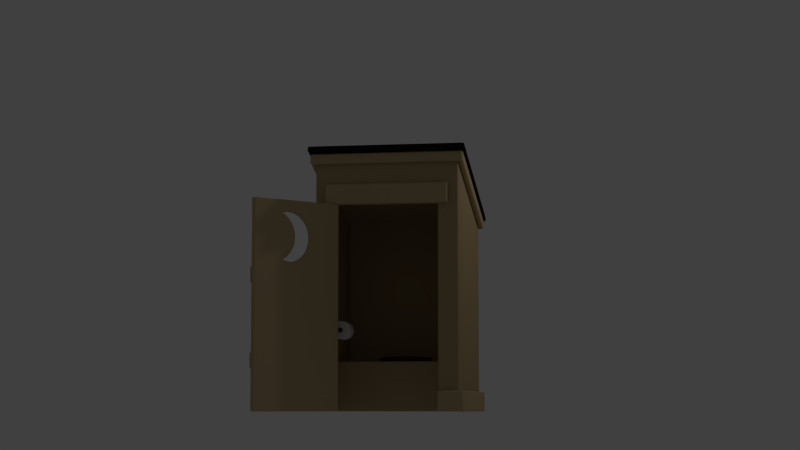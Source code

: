 # Source: outhouse.blend  (saved by Blender 2.69.0; exported with 4.5.12 LTS)
import bpy
from mathutils import Matrix  # noqa: F401  (used for matrix-valued properties, if any)

bpy.ops.wm.read_factory_settings(use_empty=True)
scene = bpy.context.scene
scene.name = 'Scene'

# ---- collections
col_collection_1 = bpy.data.collections.new('Collection 1'); scene.collection.children.link(col_collection_1)
col_collection_2 = bpy.data.collections.new('Collection 2'); scene.collection.children.link(col_collection_2)
col_collection_2.hide_render = True
col_collection_2.hide_viewport = True

# ---- materials (node trees are filled in below, after node groups)
mat_material_003 = bpy.data.materials.new('Material.003')
mat_material_003.alpha_threshold = 0.0
mat_material_003.use_transparent_shadow = False
mat_material_003.diffuse_color = (0.45, 0.3327, 0.18, 1.0)
mat_material_003.roughness = 0.5
mat_material_003.specular_intensity = 0.1
mat_material_003.line_color = (0.0, 0.0, 0.0, 1.0)
mat_material_004 = bpy.data.materials.new('Material.004')
mat_material_004.alpha_threshold = 0.0
mat_material_004.use_transparent_shadow = False
mat_material_004.diffuse_color = (0.05, 0.05, 0.05, 1.0)
mat_material_004.roughness = 0.5
mat_material_004.line_color = (0.0, 0.0, 0.0, 1.0)
mat_material_000 = bpy.data.materials.new('Material.000')
mat_material_000.alpha_threshold = 0.0
mat_material_000.use_transparent_shadow = False
mat_material_000.diffuse_color = (0.5382, 0.3995, 0.219, 1.0)
mat_material_000.roughness = 0.5
mat_material_000.specular_intensity = 0.1
mat_material_000.line_color = (0.0, 0.0, 0.0, 1.0)
mat_material_001 = bpy.data.materials.new('Material.001')
mat_material_001.alpha_threshold = 0.0
mat_material_001.use_transparent_shadow = False
mat_material_001.diffuse_color = (0.5382, 0.3995, 0.219, 1.0)
mat_material_001.roughness = 0.5
mat_material_001.specular_intensity = 0.1
mat_material_001.line_color = (0.0, 0.0, 0.0, 1.0)
mat_material_005 = bpy.data.materials.new('Material.005')
mat_material_005.alpha_threshold = 0.0
mat_material_005.use_transparent_shadow = False
mat_material_005.diffuse_color = (0.8971, 0.8971, 0.8971, 1.0)
mat_material_005.roughness = 0.5
mat_material_005.specular_intensity = 0.1
mat_material_005.line_color = (0.0, 0.0, 0.0, 1.0)
mat_material_002 = bpy.data.materials.new('Material.002')
mat_material_002.alpha_threshold = 0.0
mat_material_002.use_transparent_shadow = False
mat_material_002.diffuse_color = (0.01341, 0.01193, 0.01018, 1.0)
mat_material_002.roughness = 0.5
mat_material_002.specular_intensity = 0.1
mat_material_002.line_color = (0.0, 0.0, 0.0, 1.0)

# ---- material node trees

# ---- world
world_world = bpy.data.worlds.new('World'); scene.world = world_world
world_world.color = (0.05088, 0.05088, 0.05088)
world_world.use_sun_shadow = False
world_world.sun_shadow_jitter_overblur = 0.0
world_world.cycles.sampling_method = 'MANUAL'
world_world.cycles.sample_map_resolution = 256
world_world.light_settings.ao_factor = 0.8

# ---- cameras
cam_camera = bpy.data.cameras.new('Camera')
cam_camera.clip_end = 100.0
cam_camera.lens = 70.0
cam_camera.sensor_width = 32.0
cam_camera.sensor_height = 18.0
cam_camera.ortho_scale = 12.91
cam_camera.dof.focus_distance = 0.0
cam_camera.dof.aperture_fstop = 128.0

# ---- lights
light_lamp = bpy.data.lights.new('Lamp', 'POINT')
light_lamp.transmission_factor = 0.0
light_lamp.cutoff_distance = 30.0
light_lamp.energy = 100.0
light_lamp.shadow_buffer_clip_start = 1.001
light_lamp.shadow_soft_size = 0.1
light_lamp.shadow_maximum_resolution = 0.006
light_lamp.use_absolute_resolution = True
light_lamp.cycles.use_multiple_importance_sampling = False

# ---- meshes
me_cube = bpy.data.meshes.new('Cube')
me_cube.from_pydata([(1.4, 1.5, -1.0), (1.4, -1.5, -1.0), (-1.4, -1.5, -1.0), (-1.4, 1.5, -1.0), (1.4, 1.5, 3.0), (1.4, -1.5, 4.0), (-1.4, -1.5, 4.0), (-1.4, 1.5, 3.0), (1.0, -1.5, -1.0), (-1.0, -1.5, -1.0), (1.0, -1.5, 3.0), (-1.0, -1.5, 3.0)], [], [(4, 7, 6, 5), (0, 4, 5, 1), (5, 6, 11, 10), (2, 6, 7, 3), (4, 0, 3, 7), (6, 2, 9, 11), (1, 5, 10, 8)])
me_cube.materials.append(mat_material_003)
me_cube.use_remesh_preserve_volume = False
me_cube.use_remesh_preserve_attributes = False
me_cube.use_mirror_vertex_groups = False
me_cube.update()
me_cube_015 = bpy.data.meshes.new('Cube.015')
me_cube_015.from_pydata([(-0.04681, -0.04681, -0.2), (-0.04681, 0.04681, -0.2), (0.04681, 0.04681, -0.2), (0.04681, -0.04681, -0.2), (-0.04681, -0.04681, 0.2), (-0.04681, 0.04681, 0.2), (0.04681, 0.04681, 0.2), (0.04681, -0.04681, 0.2), (-0.04681, -0.04681, -0.1167), (-0.04681, -0.04681, 0.1167), (-0.04681, 0.04681, 0.1167), (-0.04681, 0.04681, -0.1167), (0.04681, 0.04681, 0.1167), (0.04681, 0.04681, -0.1167), (0.04681, -0.04681, 0.1167), (0.04681, -0.04681, -0.1167)], [], [(8, 11, 1, 0), (11, 13, 2, 1), (13, 15, 3, 2), (15, 8, 0, 3), (0, 1, 2, 3), (7, 6, 5, 4), (4, 5, 10, 9), (9, 10, 11, 8), (5, 6, 12, 10), (10, 12, 13, 11), (6, 7, 14, 12), (12, 14, 15, 13), (7, 4, 9, 14), (14, 9, 8, 15)])
me_cube_015.polygons.foreach_set('use_smooth', [True] * 14)
me_cube_015.materials.append(mat_material_004)
me_cube_015.use_remesh_preserve_volume = False
me_cube_015.use_remesh_preserve_attributes = False
me_cube_015.use_mirror_vertex_groups = False
me_cube_015.update()
me_cube_010 = bpy.data.meshes.new('Cube.010')
me_cube_010.from_pydata([(1.98, 0.02, -2.0), (0.02, 0.02, -2.0), (0.02, 0.08, -2.0), (1.98, 0.08, -2.0), (0.02, 0.0, -1.98), (1.98, 0.0, -1.98), (0.0, 0.08, -1.98), (0.0, 0.02, -1.98), (1.98, 0.1, -1.98), (0.02, 0.1, -1.98), (2.0, 0.02, -1.98), (2.0, 0.08, -1.98), (1.151, 0.0, 0.82), (1.057, 0.0, 0.8292), (1.245, 0.0, 0.8292), (1.343, 0.0, 0.8565), (1.98, 0.0, 1.98), (1.196, 0.0, 1.639), (1.136, 0.0, 1.567), (1.092, 0.0, 1.484), (1.064, 0.0, 1.394), (1.055, 0.0, 1.3), (1.136, 0.0, 1.033), (1.196, 0.0, 0.9606), (1.268, 0.0, 0.9009), (1.064, 0.0, 1.206), (1.092, 0.0, 1.116), (1.268, 0.0, 1.699), (0.9675, 0.0, 0.8565), (1.343, 0.0, 1.743), (0.8845, 0.0, 0.9009), (0.8117, 0.0, 0.9606), (0.752, 0.0, 1.033), (0.02, 0.0, 1.98), (0.7077, 0.0, 1.116), (0.6804, 0.0, 1.206), (0.6711, 0.0, 1.3), (0.6804, 0.0, 1.394), (0.7077, 0.0, 1.484), (0.752, 0.0, 1.567), (0.8117, 0.0, 1.639), (0.8845, 0.0, 1.699), (0.9675, 0.0, 1.743), (1.057, 0.0, 1.771), (1.245, 0.0, 1.771), (1.151, 0.0, 1.78), (0.0, 0.02, 1.98), (0.0, 0.08, 1.98), (1.151, 0.1, 0.82), (1.057, 0.1, 0.8292), (1.245, 0.1, 0.8292), (1.343, 0.1, 0.8565), (1.98, 0.1, 1.98), (1.092, 0.1, 1.484), (1.136, 0.1, 1.567), (1.196, 0.1, 1.639), (1.055, 0.1, 1.3), (1.064, 0.1, 1.394), (1.268, 0.1, 0.9009), (1.196, 0.1, 0.9606), (1.136, 0.1, 1.033), (1.092, 0.1, 1.116), (1.064, 0.1, 1.206), (1.268, 0.1, 1.699), (0.9675, 0.1, 0.8565), (1.343, 0.1, 1.743), (0.8845, 0.1, 0.9009), (1.245, 0.1, 1.771), (0.02, 0.1, 1.98), (0.8117, 0.1, 0.9606), (1.151, 0.1, 1.78), (1.057, 0.1, 1.771), (0.9675, 0.1, 1.743), (0.8845, 0.1, 1.699), (0.8117, 0.1, 1.639), (0.752, 0.1, 1.567), (0.7077, 0.1, 1.484), (0.6804, 0.1, 1.394), (0.752, 0.1, 1.033), (0.6711, 0.1, 1.3), (0.6804, 0.1, 1.206), (0.7077, 0.1, 1.116), (2.0, 0.08, 1.98), (2.0, 0.02, 1.98), (1.98, 0.02, 2.0), (0.02, 0.02, 2.0), (0.02, 0.08, 2.0), (1.98, 0.08, 2.0)], [], [(0, 1, 2, 3), (83, 10, 11, 82), (87, 86, 85, 84), (81, 78, 9), (9, 80, 81), (9, 79, 80), (9, 68, 77, 79), (78, 69, 9), (68, 76, 77), (68, 75, 76), (68, 74, 75), (68, 73, 74), (68, 72, 73), (68, 71, 72), (68, 70, 71), (68, 52, 67, 70), (69, 66, 9), (52, 65, 67), (52, 8, 51, 65), (58, 63, 65, 51), (64, 49, 9), (58, 60, 53, 63), (53, 54, 55, 63), (61, 62, 56, 53), (58, 59, 60), (56, 57, 53), (60, 61, 53), (66, 64, 9), (8, 50, 51), (8, 9, 48, 50), (49, 48, 9), (16, 45, 44), (16, 33, 43, 45), (44, 29, 16), (33, 42, 43), (33, 41, 42), (33, 40, 41), (33, 39, 40), (33, 38, 39), (33, 37, 38), (33, 36, 37), (33, 35, 36), (33, 34, 35), (33, 4, 32, 34), (29, 24, 15, 16), (4, 30, 31), (4, 28, 30), (4, 31, 32), (27, 19, 24, 29), (4, 13, 28), (17, 18, 19, 27), (19, 21, 26, 22), (21, 25, 26), (22, 23, 24, 19), (19, 20, 21), (15, 5, 16), (15, 14, 5), (12, 4, 5, 14), (4, 12, 13), (1, 4, 7), (6, 9, 2), (8, 11, 3), (5, 0, 10), (46, 33, 85), (47, 86, 68), (52, 87, 82), (83, 84, 16), (33, 46, 7, 4), (86, 47, 46, 85), (9, 6, 47, 68), (1, 7, 6, 2), (87, 52, 68, 86), (11, 8, 52, 82), (2, 9, 8, 3), (84, 83, 82, 87), (5, 10, 83, 16), (10, 0, 3, 11), (85, 33, 16, 84), (0, 5, 4, 1), (47, 6, 7, 46), (60, 22, 26, 61), (49, 13, 12, 48), (74, 40, 39, 75), (63, 27, 29, 65), (58, 24, 23, 59), (76, 38, 37, 77), (55, 17, 27, 63), (50, 14, 15, 51), (79, 36, 35, 80), (53, 19, 18, 54), (67, 44, 45, 70), (81, 34, 32, 78), (56, 21, 20, 57), (69, 31, 30, 66), (71, 43, 42, 72), (61, 26, 25, 62), (64, 28, 13, 49), (73, 41, 40, 74), (59, 23, 22, 60), (75, 39, 38, 76), (51, 15, 24, 58), (48, 12, 14, 50), (77, 37, 36, 79), (54, 18, 17, 55), (65, 29, 44, 67), (80, 35, 34, 81), (57, 20, 19, 53), (78, 32, 31, 69), (70, 45, 43, 71), (62, 25, 21, 56), (66, 30, 28, 64), (72, 42, 41, 73)])
me_cube_010.materials.append(mat_material_000)
me_cube_010.use_remesh_preserve_volume = False
me_cube_010.use_remesh_preserve_attributes = False
me_cube_010.use_mirror_vertex_groups = False
me_cube_010.update()
me_cube_017 = bpy.data.meshes.new('Cube.017')
me_cube_017.from_pydata([(-0.05, -0.1568, -0.1), (-0.05, -0.1, -0.1), (0.05, -0.1, -0.1), (0.05, -0.1568, -0.1), (-0.05, -0.1568, 0.1), (-0.05, -0.1, 0.1), (0.05, -0.1, 0.1), (0.05, -0.1568, 0.1), (-0.05, -0.09714, 0.2354), (-0.05, -0.06962, 0.1646), (0.05, -0.06962, 0.1646), (0.05, -0.09714, 0.2354), (-0.05, -0.09714, -0.2354), (-0.05, -0.06962, -0.1646), (0.05, -0.06962, -0.1646), (0.05, -0.09714, -0.2354), (-0.05, 0.05, 0.25), (-0.05, 0.05, 0.1763), (0.05, 0.05, 0.1763), (0.05, 0.05, 0.25), (-0.05, 0.05, -0.25), (-0.05, 0.05, -0.1763), (0.05, 0.05, -0.1763), (0.05, 0.05, -0.25)], [], [(4, 5, 1, 0), (5, 6, 2, 1), (6, 7, 3, 2), (7, 4, 0, 3), (3, 0, 12, 15), (4, 7, 11, 8), (14, 15, 23, 22), (7, 6, 10, 11), (6, 5, 9, 10), (5, 4, 8, 9), (15, 12, 20, 23), (2, 3, 15, 14), (1, 2, 14, 13), (0, 1, 13, 12), (19, 18, 17, 16), (20, 21, 22, 23), (13, 14, 22, 21), (12, 13, 21, 20), (8, 11, 19, 16), (11, 10, 18, 19), (10, 9, 17, 18), (9, 8, 16, 17)])
me_cube_017.polygons.foreach_set('use_smooth', [True] * 22)
me_cube_017.materials.append(mat_material_004)
me_cube_017.use_remesh_preserve_volume = False
me_cube_017.use_remesh_preserve_attributes = False
me_cube_017.use_mirror_vertex_groups = False
me_cube_017.update()
me_cube_014 = bpy.data.meshes.new('Cube.014')
me_cube_014.from_pydata([(-0.65, -0.025, 1.0), (-0.65, -0.025, -1.0), (-0.65, 0.025, -1.0), (-0.65, 0.025, 1.0), (-0.95, -0.025, 1.0), (-0.95, -0.025, -1.0), (-0.95, 0.025, -1.0), (-0.95, 0.025, 1.0)], [], [(0, 1, 2, 3), (7, 6, 5, 4), (0, 3, 7, 4), (1, 0, 4, 5), (2, 1, 5, 6), (3, 2, 6, 7)])
me_cube_014.materials.append(mat_material_001)
me_cube_014.use_remesh_preserve_volume = False
me_cube_014.use_remesh_preserve_attributes = False
me_cube_014.use_mirror_vertex_groups = False
me_cube_014.update()
me_cube_011 = bpy.data.meshes.new('Cube.011')
me_cube_011.from_pydata([(0.65, 0.025, 1.0), (0.65, 0.025, -1.0), (0.65, -0.025, -1.0), (0.65, -0.025, 1.0), (0.95, 0.025, 1.0), (0.95, 0.025, -1.0), (0.95, -0.025, -1.0), (0.95, -0.025, 1.0)], [], [(4, 5, 1, 0), (5, 6, 2, 1), (6, 7, 3, 2), (7, 4, 0, 3), (0, 1, 2, 3), (7, 6, 5, 4)])
me_cube_011.materials.append(mat_material_001)
me_cube_011.use_remesh_preserve_volume = False
me_cube_011.use_remesh_preserve_attributes = False
me_cube_011.use_mirror_vertex_groups = False
me_cube_011.update()
me_cylinder = bpy.data.meshes.new('Cylinder')
me_cylinder.from_pydata([(-4.172e-08, -0.2, -0.2), (-4.172e-08, 0.2, -0.2), (0.1414, -0.2, -0.1414), (0.1414, 0.2, -0.1414), (0.2, -0.2, -1.788e-08), (0.2, 0.2, 1.788e-08), (0.1414, -0.2, 0.1414), (0.1414, 0.2, 0.1414), (-5.921e-08, -0.2, 0.2), (-5.921e-08, 0.2, 0.2), (-0.1414, -0.2, 0.1414), (-0.1414, 0.2, 0.1414), (-0.2, -0.2, -1.788e-08), (-0.2, 0.2, 5.96e-09), (-0.1414, -0.2, -0.1414), (-0.1414, 0.2, -0.1414), (-4.172e-08, 2.98e-08, -0.2), (0.1414, 0.0, -0.1414), (0.2, 0.0, -1.776e-15), (0.1414, 0.0, 0.1414), (-5.921e-08, -2.98e-08, 0.2), (-0.1414, 0.0, 0.1414), (-0.2, 0.0, -5.96e-09), (-0.1414, 0.0, -0.1414), (0.1414, -0.19, -0.1414), (0.2, -0.19, -1.699e-08), (0.1414, -0.19, 0.1414), (-5.921e-08, -0.19, 0.2), (-0.1414, -0.19, 0.1414), (-0.2, -0.19, -1.729e-08), (-0.1414, -0.19, -0.1414), (-4.172e-08, -0.19, -0.2), (-4.172e-08, 0.19, -0.2), (0.1414, 0.19, -0.1414), (0.2, 0.19, 1.699e-08), (0.1414, 0.19, 0.1414), (-5.921e-08, 0.19, 0.2), (-0.1414, 0.19, 0.1414), (-0.2, 0.19, 5.364e-09), (-0.1414, 0.19, -0.1414), (-3.725e-08, -0.2, -2.049e-08), (-3.539e-08, 0.2, 3.725e-09)], [], [(32, 1, 3, 33), (33, 3, 5, 34), (34, 5, 7, 35), (35, 7, 9, 36), (36, 9, 11, 37), (37, 11, 13, 38), (39, 15, 1, 32), (38, 13, 15, 39), (31, 16, 17, 24), (24, 17, 18, 25), (25, 18, 19, 26), (26, 19, 20, 27), (27, 20, 21, 28), (28, 21, 22, 29), (30, 23, 16, 31), (29, 22, 23, 30), (0, 31, 24, 2), (2, 24, 25, 4), (4, 25, 26, 6), (6, 26, 27, 8), (8, 27, 28, 10), (10, 28, 29, 12), (14, 30, 31, 0), (12, 29, 30, 14), (16, 32, 33, 17), (17, 33, 34, 18), (18, 34, 35, 19), (19, 35, 36, 20), (20, 36, 37, 21), (21, 37, 38, 22), (23, 39, 32, 16), (22, 38, 39, 23), (5, 3, 1, 41), (1, 15, 13, 41), (11, 9, 41, 13), (10, 12, 40, 8), (2, 4, 40, 0), (14, 0, 40, 12), (6, 8, 40, 4), (7, 5, 41, 9)])
me_cylinder.polygons.foreach_set('use_smooth', [True] * 40)
me_cylinder.materials.append(mat_material_005)
me_cylinder.use_remesh_preserve_volume = False
me_cylinder.use_remesh_preserve_attributes = False
me_cylinder.use_mirror_vertex_groups = False
me_cylinder.update()
me_circle_001 = bpy.data.meshes.new('Circle.001')
me_circle_001.from_pydata([(2.98e-09, 0.6, 0.0), (-0.4243, 0.4243, 0.0), (-0.6, -2.623e-08, 0.0), (-0.4243, -0.4243, 0.0), (5.543e-08, -0.6, 0.0), (0.4243, -0.4243, 0.0), (0.6, 7.155e-09, 0.0), (0.4243, 0.4243, 0.0), (2.98e-09, 0.6, 0.1), (-0.4243, 0.4243, 0.1), (-0.6, -2.623e-08, 0.1), (-0.4243, -0.4243, 0.1), (5.543e-08, -0.6, 0.1), (0.4243, -0.4243, 0.1), (0.6, 7.155e-09, 0.1), (0.4243, 0.4243, 0.1), (2.608e-08, 0.0, 0.1336), (2.608e-08, -7.451e-09, -0.03358), (0.4243, 0.4243, 0.05), (2.98e-09, 0.6, 0.05), (0.6, 7.155e-09, 0.05), (0.4243, -0.4243, 0.05), (5.543e-08, -0.6, 0.05), (-0.4243, -0.4243, 0.05), (-0.6, -2.623e-08, 0.05), (-0.4243, 0.4243, 0.05)], [], [(18, 19, 8, 15), (20, 18, 15, 14), (21, 20, 14, 13), (22, 21, 13, 12), (23, 22, 12, 11), (24, 23, 11, 10), (25, 24, 10, 9), (19, 25, 9, 8), (9, 10, 16, 8), (5, 4, 17, 6), (15, 8, 16, 14), (13, 14, 16, 12), (11, 12, 16, 10), (3, 2, 17, 4), (7, 6, 17, 0), (1, 0, 17, 2), (7, 0, 19, 18), (6, 7, 18, 20), (5, 6, 20, 21), (4, 5, 21, 22), (3, 4, 22, 23), (2, 3, 23, 24), (1, 2, 24, 25), (0, 1, 25, 19)])
me_circle_001.polygons.foreach_set('use_smooth', [True] * 24)
me_circle_001.materials.append(mat_material_004)
me_circle_001.use_remesh_preserve_volume = False
me_circle_001.use_remesh_preserve_attributes = False
me_circle_001.use_mirror_vertex_groups = False
me_circle_001.update()
me_cube_018 = bpy.data.meshes.new('Cube.018')
me_cube_018.from_pydata([(0.7, -0.5, 1.3), (-0.7, -0.5, 1.3), (-0.7, -0.5, -1.3), (0.7, -0.5, -1.3), (0.7, 0.5, 1.3), (-0.7, 0.5, 1.3), (-0.7, 0.5, -1.3), (0.7, 0.5, -1.3)], [], [(4, 5, 1, 0), (5, 6, 2, 1), (6, 7, 3, 2), (7, 4, 0, 3), (0, 1, 2, 3), (7, 6, 5, 4)])
me_cube_018.materials.append(mat_material_003)
me_cube_018.use_remesh_preserve_volume = False
me_cube_018.use_remesh_preserve_attributes = False
me_cube_018.use_mirror_vertex_groups = False
me_cube_018.update()
me_cube_013 = bpy.data.meshes.new('Cube.013')
me_cube_013.from_pydata([(-0.05, 0.2, -1.5), (-0.05, 0.2, 1.5), (0.05, 0.2, 1.5), (0.05, 0.2, -1.5), (-0.05, -0.2, -1.5), (-0.05, -0.2, 1.5), (0.05, -0.2, 1.5), (0.05, -0.2, -1.5)], [], [(4, 5, 1, 0), (5, 6, 2, 1), (6, 7, 3, 2), (7, 4, 0, 3), (0, 1, 2, 3), (7, 6, 5, 4)])
me_cube_013.materials.append(mat_material_001)
me_cube_013.use_remesh_preserve_volume = False
me_cube_013.use_remesh_preserve_attributes = False
me_cube_013.use_mirror_vertex_groups = False
me_cube_013.update()
me_cube_019 = bpy.data.meshes.new('Cube.019')
me_cube_019.from_pydata([(0.1544, -0.204, 0.04859), (0.06915, -0.204, 0.04859), (0.06915, -0.204, -0.04859), (0.1544, -0.204, -0.04859), (0.1544, 0.09616, 0.04859), (0.06915, 0.09616, 0.04859), (0.06915, 0.09616, -0.04859), (0.1544, 0.09616, -0.04859), (0.06485, 0.2993, 0.04859), (0.02355, 0.2141, 0.04859), (0.02355, 0.2141, -0.04859), (0.06485, 0.2993, -0.04859), (0.06485, -0.4072, 0.04859), (0.02355, -0.3219, 0.04859), (0.02355, -0.3219, -0.04859), (0.06485, -0.4072, -0.04859), (-0.1802, 0.3213, 0.04859), (-0.1802, 0.233, 0.04859), (-0.1802, 0.233, -0.04859), (-0.1802, 0.3213, -0.04859), (-0.1802, -0.4292, 0.04859), (-0.1802, -0.3409, 0.04859), (-0.1802, -0.3409, -0.04859), (-0.1802, -0.4292, -0.04859)], [], [(4, 5, 1, 0), (5, 6, 2, 1), (6, 7, 3, 2), (7, 4, 0, 3), (3, 0, 12, 15), (4, 7, 11, 8), (14, 15, 23, 22), (7, 6, 10, 11), (6, 5, 9, 10), (5, 4, 8, 9), (15, 12, 20, 23), (2, 3, 15, 14), (1, 2, 14, 13), (0, 1, 13, 12), (13, 14, 22, 21), (12, 13, 21, 20), (8, 11, 19, 16), (11, 10, 18, 19), (10, 9, 17, 18), (9, 8, 16, 17)])
me_cube_019.polygons.foreach_set('use_smooth', [True] * 20)
me_cube_019.materials.append(mat_material_004)
me_cube_019.use_remesh_preserve_volume = False
me_cube_019.use_remesh_preserve_attributes = False
me_cube_019.use_mirror_vertex_groups = False
me_cube_019.update()
me_cube_009 = bpy.data.meshes.new('Cube.009')
me_cube_009.from_pydata([(-0.1, 0.05, 1.5), (-0.1, 0.05, -1.5), (-0.1, -0.05, -1.5), (-0.1, -0.05, 1.5), (0.1, 0.05, 1.5), (0.1, 0.05, -1.5), (0.1, -0.05, -1.5), (0.1, -0.05, 1.5)], [], [(4, 5, 1, 0), (5, 6, 2, 1), (6, 7, 3, 2), (7, 4, 0, 3), (0, 1, 2, 3), (7, 6, 5, 4)])
me_cube_009.materials.append(mat_material_001)
me_cube_009.use_remesh_preserve_volume = False
me_cube_009.use_remesh_preserve_attributes = False
me_cube_009.use_mirror_vertex_groups = False
me_cube_009.update()
me_cube_008 = bpy.data.meshes.new('Cube.008')
me_cube_008.from_pydata([(0.1, 0.05, -1.5), (0.1, 0.05, 1.5), (0.1, -0.05, 1.5), (0.1, -0.05, -1.5), (-0.1, 0.05, -1.5), (-0.1, 0.05, 1.5), (-0.1, -0.05, 1.5), (-0.1, -0.05, -1.5)], [], [(4, 5, 1, 0), (5, 6, 2, 1), (6, 7, 3, 2), (7, 4, 0, 3), (0, 1, 2, 3), (7, 6, 5, 4)])
me_cube_008.materials.append(mat_material_001)
me_cube_008.use_remesh_preserve_volume = False
me_cube_008.use_remesh_preserve_attributes = False
me_cube_008.use_mirror_vertex_groups = False
me_cube_008.update()
me_cube_007 = bpy.data.meshes.new('Cube.007')
me_cube_007.from_pydata([(-0.05, 0.001858, -1.552), (-0.05, 0.1913, 1.604), (0.05, 0.1913, 1.604), (0.05, 0.001858, -1.552), (-0.05, -0.1913, -1.604), (-0.05, -0.001858, 1.552), (0.05, -0.001858, 1.552), (0.05, -0.1913, -1.604)], [], [(4, 5, 1, 0), (5, 6, 2, 1), (6, 7, 3, 2), (7, 4, 0, 3), (0, 1, 2, 3), (7, 6, 5, 4)])
me_cube_007.materials.append(mat_material_001)
me_cube_007.use_remesh_preserve_volume = False
me_cube_007.use_remesh_preserve_attributes = False
me_cube_007.use_mirror_vertex_groups = False
me_cube_007.update()
me_cube_006 = bpy.data.meshes.new('Cube.006')
me_cube_006.from_pydata([(-0.05, -0.001858, 1.552), (-0.05, -0.1913, -1.604), (0.05, -0.1913, -1.604), (0.05, -0.001858, 1.552), (-0.05, 0.1913, 1.604), (-0.05, 0.001858, -1.552), (0.05, 0.001858, -1.552), (0.05, 0.1913, 1.604)], [], [(4, 5, 1, 0), (5, 6, 2, 1), (6, 7, 3, 2), (7, 4, 0, 3), (0, 1, 2, 3), (7, 6, 5, 4)])
me_cube_006.materials.append(mat_material_001)
me_cube_006.use_remesh_preserve_volume = False
me_cube_006.use_remesh_preserve_attributes = False
me_cube_006.use_mirror_vertex_groups = False
me_cube_006.update()
me_cube_005 = bpy.data.meshes.new('Cube.005')
me_cube_005.from_pydata([(1.54, 1.65, 3.05), (1.54, -1.65, 4.15), (-1.54, -1.65, 4.15), (-1.54, 1.65, 3.05)], [], [(0, 3, 2, 1)])
me_cube_005.materials.append(mat_material_002)
me_cube_005.use_remesh_preserve_volume = False
me_cube_005.use_remesh_preserve_attributes = False
me_cube_005.use_mirror_vertex_groups = False
me_cube_005.update()
me_cube_004 = bpy.data.meshes.new('Cube.004')
me_cube_004.from_pydata([(-0.2, 0.05, 1.2), (-0.2, 0.05, -1.2), (-0.2, -0.05, -1.2), (-0.2, -0.05, 1.2), (0.2, 0.05, 1.2), (0.2, 0.05, -1.2), (0.2, -0.05, -1.2), (0.2, -0.05, 1.2)], [], [(4, 5, 1, 0), (5, 6, 2, 1), (6, 7, 3, 2), (7, 4, 0, 3), (0, 1, 2, 3), (7, 6, 5, 4)])
me_cube_004.materials.append(mat_material_001)
me_cube_004.use_remesh_preserve_volume = False
me_cube_004.use_remesh_preserve_attributes = False
me_cube_004.use_mirror_vertex_groups = False
me_cube_004.update()
me_cube_003 = bpy.data.meshes.new('Cube.003')
me_cube_003.from_pydata([(-0.2, 0.05, -1.0), (-0.2, 0.05, -1.5), (-0.2, -0.05, -1.5), (-0.2, -0.05, -1.0), (0.2, 0.05, -1.0), (0.2, 0.05, -1.5), (0.2, -0.05, -1.5), (0.2, -0.05, -1.0), (-0.2, 0.05, 1.5), (-0.2, 0.05, 1.0), (-0.2, -0.05, 1.0), (-0.2, -0.05, 1.5), (0.2, 0.05, 1.5), (0.2, 0.05, 1.0), (0.2, -0.05, 1.0), (0.2, -0.05, 1.5)], [], [(4, 5, 1, 0), (5, 6, 2, 1), (6, 7, 3, 2), (7, 4, 0, 3), (0, 1, 2, 3), (7, 6, 5, 4), (12, 13, 9, 8), (13, 14, 10, 9), (14, 15, 11, 10), (15, 12, 8, 11), (8, 9, 10, 11), (15, 14, 13, 12)])
me_cube_003.materials.append(mat_material_001)
me_cube_003.use_remesh_preserve_volume = False
me_cube_003.use_remesh_preserve_attributes = False
me_cube_003.use_mirror_vertex_groups = False
me_cube_003.update()
me_cube_002 = bpy.data.meshes.new('Cube.002')
me_cube_002.from_pydata([(0.2, 0.05, -1.5), (0.2, 0.05, 1.5), (0.2, -0.05, 1.5), (0.2, -0.05, -1.5), (-0.2, 0.05, -1.5), (-0.2, 0.05, 1.5), (-0.2, -0.05, 1.5), (-0.2, -0.05, -1.5)], [], [(4, 5, 1, 0), (5, 6, 2, 1), (6, 7, 3, 2), (7, 4, 0, 3), (0, 1, 2, 3), (7, 6, 5, 4)])
me_cube_002.materials.append(mat_material_001)
me_cube_002.use_remesh_preserve_volume = False
me_cube_002.use_remesh_preserve_attributes = False
me_cube_002.use_mirror_vertex_groups = False
me_cube_002.update()
me_cube_001 = bpy.data.meshes.new('Cube.001')
me_cube_001.from_pydata([(-0.05, -0.2, 1.5), (-0.05, -0.2, -1.5), (0.05, -0.2, -1.5), (0.05, -0.2, 1.5), (-0.05, 0.2, 1.5), (-0.05, 0.2, -1.5), (0.05, 0.2, -1.5), (0.05, 0.2, 1.5)], [], [(4, 5, 1, 0), (5, 6, 2, 1), (6, 7, 3, 2), (7, 4, 0, 3), (0, 1, 2, 3), (7, 6, 5, 4)])
me_cube_001.materials.append(mat_material_001)
me_cube_001.use_remesh_preserve_volume = False
me_cube_001.use_remesh_preserve_attributes = False
me_cube_001.use_mirror_vertex_groups = False
me_cube_001.update()
me_circle = bpy.data.meshes.new('Circle')
me_circle.from_pydata([(0.1511, 3.233e-07, -0.48), (0.0575, 3.233e-07, -0.4708), (-0.03255, 3.233e-07, -0.4435), (-0.1155, 3.233e-07, -0.3991), (-0.1883, 3.233e-07, -0.3394), (-0.248, 2.947e-07, -0.2667), (-0.2923, 3.09e-07, -0.1837), (-0.3196, 2.947e-07, -0.09364), (-0.3289, 2.884e-07, 2.277e-07), (-0.3196, 2.804e-07, 0.09364), (-0.2923, 2.804e-07, 0.1837), (-0.248, 2.661e-07, 0.2667), (-0.1883, 2.661e-07, 0.3394), (-0.1155, 2.661e-07, 0.3991), (-0.03255, 2.661e-07, 0.4435), (0.0575, 2.661e-07, 0.4708), (0.1511, 2.661e-07, 0.48), (0.2448, 2.661e-07, 0.4708), (0.3431, 2.661e-07, 0.4435), (0.3431, 3.233e-07, -0.4435), (0.2448, 3.233e-07, -0.4708), (0.2685, 3.233e-07, -0.3991), (0.1957, 3.233e-07, -0.3394), (0.136, 2.947e-07, -0.2667), (0.09168, 3.09e-07, -0.1837), (0.06436, 2.947e-07, -0.09364), (0.05514, 2.884e-07, 2.277e-07), (0.06436, 2.804e-07, 0.09364), (0.09168, 2.804e-07, 0.1837), (0.136, 2.661e-07, 0.2667), (0.1957, 2.661e-07, 0.3394), (0.2685, 2.661e-07, 0.3991), (0.1511, -0.3, -0.48), (0.0575, -0.3, -0.4708), (-0.03255, -0.3, -0.4435), (-0.1155, -0.3, -0.3991), (-0.1883, -0.3, -0.3394), (-0.248, -0.3, -0.2667), (-0.2923, -0.3, -0.1837), (-0.3196, -0.3, -0.09364), (-0.3289, -0.3, 2.145e-07), (-0.3196, -0.3, 0.09364), (-0.2923, -0.3, 0.1837), (-0.248, -0.3, 0.2667), (-0.1883, -0.3, 0.3394), (-0.1155, -0.3, 0.3991), (-0.03255, -0.3, 0.4435), (0.0575, -0.3, 0.4708), (0.1511, -0.3, 0.48), (0.2448, -0.3, 0.4708), (0.3431, -0.3, 0.4435), (0.3431, -0.3, -0.4435), (0.2448, -0.3, -0.4708), (0.2685, -0.3, -0.3991), (0.1957, -0.3, -0.3394), (0.136, -0.3, -0.2667), (0.09168, -0.3, -0.1837), (0.06436, -0.3, -0.09364), (0.05514, -0.3, 2.145e-07), (0.06436, -0.3, 0.09364), (0.09168, -0.3, 0.1837), (0.136, -0.3, 0.2667), (0.1957, -0.3, 0.3394), (0.2685, -0.3, 0.3991)], [], [(7, 8, 26, 25), (8, 9, 27, 26), (9, 10, 28, 27), (10, 11, 29, 28), (11, 12, 30, 29), (12, 13, 31, 30), (13, 14, 18, 31), (15, 17, 18, 14), (16, 17, 15), (6, 7, 25, 24), (5, 6, 24, 23), (4, 5, 23, 22), (3, 4, 22, 21), (2, 3, 21, 19), (2, 19, 20, 1), (0, 1, 20), (39, 57, 58, 40), (40, 58, 59, 41), (41, 59, 60, 42), (42, 60, 61, 43), (43, 61, 62, 44), (44, 62, 63, 45), (45, 63, 50, 46), (47, 46, 50, 49), (48, 47, 49), (38, 56, 57, 39), (37, 55, 56, 38), (36, 54, 55, 37), (35, 53, 54, 36), (34, 51, 53, 35), (34, 33, 52, 51), (32, 52, 33), (23, 24, 56, 55), (1, 0, 32, 33), (12, 11, 43, 44), (31, 18, 50, 63), (21, 22, 54, 53), (10, 9, 41, 42), (30, 31, 63, 62), (20, 19, 51, 52), (8, 7, 39, 40), (28, 29, 61, 60), (17, 16, 48, 49), (6, 5, 37, 38), (26, 27, 59, 58), (4, 3, 35, 36), (15, 14, 46, 47), (24, 25, 57, 56), (2, 1, 33, 34), (13, 12, 44, 45), (22, 23, 55, 54), (11, 10, 42, 43), (19, 21, 53, 51), (0, 20, 52, 32), (9, 8, 40, 41), (29, 30, 62, 61), (18, 17, 49, 50), (7, 6, 38, 39), (27, 28, 60, 59), (5, 4, 36, 37), (16, 15, 47, 48), (25, 26, 58, 57), (3, 2, 34, 35), (14, 13, 45, 46)])
me_circle.use_remesh_preserve_volume = False
me_circle.use_remesh_preserve_attributes = False
me_circle.use_mirror_vertex_groups = False
me_circle.update()
me_cube_012 = bpy.data.meshes.new('Cube.012')
me_cube_012.from_pydata([(-1.0, -1.5, -1.0), (-1.0, -1.4, -1.0), (1.0, -1.4, -1.0), (1.0, -1.5, -1.0), (-1.0, -1.5, 3.0), (-1.0, -1.4, 3.0), (1.0, -1.4, 3.0), (1.0, -1.5, 3.0)], [], [(4, 5, 1, 0), (5, 6, 2, 1), (6, 7, 3, 2), (7, 4, 0, 3), (0, 1, 2, 3), (7, 6, 5, 4)])
me_cube_012.use_remesh_preserve_volume = False
me_cube_012.use_remesh_preserve_attributes = False
me_cube_012.use_mirror_vertex_groups = False
me_cube_012.update()

# ---- objects
ob_cube = bpy.data.objects.new('Cube', me_cube)
ob_cube_015 = bpy.data.objects.new('Cube.015', me_cube_015)
ob_cube_011 = bpy.data.objects.new('Cube.011', me_cube_010)
ob_cube_017 = bpy.data.objects.new('Cube.017', me_cube_017)
ob_cube_002 = bpy.data.objects.new('Cube.002', me_cube_014)
ob_cube_012 = bpy.data.objects.new('Cube.012', me_cube_011)
ob_cube_016 = bpy.data.objects.new('Cube.016', me_cube_015)
ob_cylinder = bpy.data.objects.new('Cylinder', me_cylinder)
ob_circle_001 = bpy.data.objects.new('Circle.001', me_circle_001)
ob_cube_018 = bpy.data.objects.new('Cube.018', me_cube_018)
ob_cube_014 = bpy.data.objects.new('Cube.014', me_cube_013)
ob_cube_019 = bpy.data.objects.new('Cube.019', me_cube_019)
ob_cube_010 = bpy.data.objects.new('Cube.010', me_cube_009)
ob_cube_009 = bpy.data.objects.new('Cube.009', me_cube_008)
ob_cube_008 = bpy.data.objects.new('Cube.008', me_cube_007)
ob_cube_007 = bpy.data.objects.new('Cube.007', me_cube_006)
ob_cube_006 = bpy.data.objects.new('Cube.006', me_cube_005)
ob_cube_005 = bpy.data.objects.new('Cube.005', me_cube_004)
ob_cube_004 = bpy.data.objects.new('Cube.004', me_cube_003)
ob_cube_003 = bpy.data.objects.new('Cube.003', me_cube_002)
ob_cube_001 = bpy.data.objects.new('Cube.001', me_cube_001)
ob_lamp = bpy.data.objects.new('Lamp', light_lamp)
ob_camera = bpy.data.objects.new('Camera', cam_camera)
ob_circle = bpy.data.objects.new('Circle', me_circle)
ob_cube_013 = bpy.data.objects.new('Cube.013', me_cube_012)

# ---- transforms, parenting, visibility, modifiers, constraints
ob_cube.location = (0.0, 0.0, 0.0)
ob_cube.rotation_euler = (0.0, 0.0, -0.1745)
ob_cube.lock_rotations_4d = False
ob_cube.empty_display_type = 'ARROWS'
ob_cube.lineart.crease_threshold = 0.0
_m = ob_cube.modifiers.new('Solidify', 'SOLIDIFY')
_m.thickness = 0.1
_m.use_even_offset = True
_m.nonmanifold_thickness_mode = 'FIXED'
_m.nonmanifold_merge_threshold = 0.0003
_m = ob_cube.modifiers.new('Bevel', 'BEVEL')
_m.width = 0.02
_m.width_pct = 0.02
_m.limit_method = 'NONE'
_m.spread = 0.0
ob_cube_015.parent = ob_cube
ob_cube_015.location = (-1.0, -1.5, 0.4)
ob_cube_015.lineart.crease_threshold = 0.0
_m = ob_cube_015.modifiers.new('Subsurf', 'SUBSURF')
_m.uv_smooth = 'PRESERVE_CORNERS'
_m.quality = 2
_m.show_only_control_edges = False
ob_cube_011.parent = ob_cube
ob_cube_011.location = (-1.0, -1.5, 1.0)
ob_cube_011.rotation_euler = (0.0, 0.0, -2.275)
ob_cube_011.lineart.crease_threshold = 0.0
ob_cube_017.parent = ob_cube_011
ob_cube_017.matrix_parent_inverse = Matrix(((1.0, 0.0, 0.0, 1.0), (0.0, 1.0, 0.0, 1.5), (0.0, 0.0, 1.0, -1.0), (0.0, 0.0, 0.0, 1.0)))
ob_cube_017.location = (0.8, -1.5, 0.9)
ob_cube_017.lineart.crease_threshold = 0.0
_m = ob_cube_017.modifiers.new('Subsurf', 'SUBSURF')
_m.uv_smooth = 'PRESERVE_CORNERS'
_m.quality = 2
_m.levels = 2
_m.show_only_control_edges = False
ob_cube_002.parent = ob_cube_011
ob_cube_002.matrix_parent_inverse = Matrix(((1.0, 0.0, 0.0, 1.0), (0.0, 1.0, 0.0, 1.5), (0.0, 0.0, 1.0, -1.0), (0.0, 0.0, 0.0, 1.0)))
ob_cube_002.location = (-6.333e-08, -1.515, 0.75)
ob_cube_002.rotation_euler = (-1.49e-07, -1.571, 0.0)
ob_cube_002.lineart.crease_threshold = 0.0
_m = ob_cube_002.modifiers.new('Bevel', 'BEVEL')
_m.width = 0.02
_m.width_pct = 0.02
_m.limit_method = 'NONE'
_m.spread = 0.0
ob_cube_012.parent = ob_cube_011
ob_cube_012.matrix_parent_inverse = Matrix(((1.0, 0.0, 0.0, 1.0), (0.0, 1.0, 0.0, 1.5), (0.0, 0.0, 1.0, -1.0), (0.0, 0.0, 0.0, 1.0)))
ob_cube_012.location = (-6.333e-08, -1.515, 0.75)
ob_cube_012.rotation_euler = (-1.49e-07, -1.571, 0.0)
ob_cube_012.lineart.crease_threshold = 0.0
_m = ob_cube_012.modifiers.new('Bevel', 'BEVEL')
_m.width = 0.02
_m.width_pct = 0.02
_m.limit_method = 'NONE'
_m.spread = 0.0
ob_cube_016.parent = ob_cube
ob_cube_016.location = (-1.0, -1.5, 2.3)
ob_cube_016.lineart.crease_threshold = 0.0
_m = ob_cube_016.modifiers.new('Subsurf', 'SUBSURF')
_m.uv_smooth = 'PRESERVE_CORNERS'
_m.quality = 2
_m.show_only_control_edges = False
ob_cylinder.parent = ob_cube
ob_cylinder.location = (-1.086, -0.3772, 0.6093)
ob_cylinder.lineart.crease_threshold = 0.0
_m = ob_cylinder.modifiers.new('Subsurf', 'SUBSURF')
_m.uv_smooth = 'PRESERVE_CORNERS'
_m.quality = 2
_m.show_only_control_edges = False
ob_circle_001.parent = ob_cube
ob_circle_001.location = (0.0, 0.7, 0.0)
ob_circle_001.lineart.crease_threshold = 0.0
_m = ob_circle_001.modifiers.new('Subsurf', 'SUBSURF')
_m.uv_smooth = 'PRESERVE_CORNERS'
_m.quality = 2
_m.levels = 2
_m.show_only_control_edges = False
ob_cube_018.parent = ob_cube
ob_cube_018.location = (0.0, 0.7, -0.5)
ob_cube_018.rotation_euler = (1.571, -5.886e-08, 1.571)
ob_cube_018.lineart.crease_threshold = 0.0
_m = ob_cube_018.modifiers.new('Bevel', 'BEVEL')
_m.width = 0.02
_m.width_pct = 0.02
_m.limit_method = 'NONE'
_m.spread = 0.0
ob_cube_014.parent = ob_cube
ob_cube_014.location = (-1.45, 0.0, -0.8)
ob_cube_014.rotation_euler = (-1.571, 0.0, 0.0)
ob_cube_014.lineart.crease_threshold = 0.0
_m = ob_cube_014.modifiers.new('Bevel', 'BEVEL')
_m.width = 0.02
_m.width_pct = 0.02
_m.limit_method = 'NONE'
_m.spread = 0.0
ob_cube_019.parent = ob_cube
ob_cube_019.location = (-1.172, -0.3273, 0.6072)
ob_cube_019.lineart.crease_threshold = 0.0
_m = ob_cube_019.modifiers.new('Subsurf', 'SUBSURF')
_m.uv_smooth = 'PRESERVE_CORNERS'
_m.quality = 2
_m.levels = 2
_m.show_only_control_edges = False
ob_cube_010.parent = ob_cube
ob_cube_010.location = (-6.706e-08, -1.54, 3.9)
ob_cube_010.rotation_euler = (-1.49e-07, -1.571, 0.0)
ob_cube_010.lineart.crease_threshold = 0.0
_m = ob_cube_010.modifiers.new('Bevel', 'BEVEL')
_m.width = 0.02
_m.width_pct = 0.02
_m.limit_method = 'NONE'
_m.spread = 0.0
ob_cube_009.parent = ob_cube
ob_cube_009.location = (-6.706e-08, 1.56, 2.9)
ob_cube_009.rotation_euler = (-1.49e-07, 1.571, 0.0)
ob_cube_009.lineart.crease_threshold = 0.0
_m = ob_cube_009.modifiers.new('Bevel', 'BEVEL')
_m.width = 0.02
_m.width_pct = 0.02
_m.limit_method = 'NONE'
_m.spread = 0.0
ob_cube_008.parent = ob_cube
ob_cube_008.location = (-1.45, 0.0, 3.4)
ob_cube_008.rotation_euler = (-1.833, 0.0, 0.0)
ob_cube_008.lineart.crease_threshold = 0.0
_m = ob_cube_008.modifiers.new('Bevel', 'BEVEL')
_m.width = 0.02
_m.width_pct = 0.02
_m.limit_method = 'NONE'
_m.spread = 0.0
ob_cube_007.parent = ob_cube
ob_cube_007.location = (1.45, 0.0, 3.4)
ob_cube_007.rotation_euler = (1.309, 0.0, 0.0)
ob_cube_007.lineart.crease_threshold = 0.0
_m = ob_cube_007.modifiers.new('Bevel', 'BEVEL')
_m.width = 0.02
_m.width_pct = 0.02
_m.limit_method = 'NONE'
_m.spread = 0.0
ob_cube_006.parent = ob_cube
ob_cube_006.location = (0.0, 0.0, 0.0)
ob_cube_006.lock_rotations_4d = False
ob_cube_006.empty_display_type = 'ARROWS'
ob_cube_006.lineart.crease_threshold = 0.0
_m = ob_cube_006.modifiers.new('Solidify', 'SOLIDIFY')
_m.thickness = 0.1
_m.use_even_offset = True
_m.nonmanifold_thickness_mode = 'FIXED'
_m.nonmanifold_merge_threshold = 0.0003
_m = ob_cube_006.modifiers.new('Bevel', 'BEVEL')
_m.width = 0.02
_m.width_pct = 0.02
_m.limit_method = 'NONE'
_m.spread = 0.0
ob_cube_005.parent = ob_cube
ob_cube_005.location = (-6.706e-08, -1.54, 3.2)
ob_cube_005.rotation_euler = (-1.49e-07, -1.571, 0.0)
ob_cube_005.lineart.crease_threshold = 0.0
_m = ob_cube_005.modifiers.new('Bevel', 'BEVEL')
_m.width = 0.02
_m.width_pct = 0.02
_m.limit_method = 'NONE'
_m.spread = 0.0
ob_cube_004.parent = ob_cube
ob_cube_004.location = (-6.706e-08, -1.54, -0.8)
ob_cube_004.rotation_euler = (-1.49e-07, -1.571, 0.0)
ob_cube_004.lineart.crease_threshold = 0.0
_m = ob_cube_004.modifiers.new('Bevel', 'BEVEL')
_m.width = 0.02
_m.width_pct = 0.02
_m.limit_method = 'NONE'
_m.spread = 0.0
ob_cube_003.parent = ob_cube
ob_cube_003.location = (-6.706e-08, 1.56, -0.8)
ob_cube_003.rotation_euler = (-1.49e-07, 1.571, 0.0)
ob_cube_003.lineart.crease_threshold = 0.0
_m = ob_cube_003.modifiers.new('Bevel', 'BEVEL')
_m.width = 0.02
_m.width_pct = 0.02
_m.limit_method = 'NONE'
_m.spread = 0.0
ob_cube_001.parent = ob_cube
ob_cube_001.location = (1.45, 0.0, -0.8)
ob_cube_001.rotation_euler = (1.571, 2.22e-16, 2.22e-16)
ob_cube_001.lineart.crease_threshold = 0.0
_m = ob_cube_001.modifiers.new('Bevel', 'BEVEL')
_m.width = 0.02
_m.width_pct = 0.02
_m.limit_method = 'NONE'
_m.spread = 0.0
ob_lamp.location = (5.389, -0.9866, 5.904)
ob_lamp.rotation_euler = (0.6503, 0.05522, 1.866)
ob_lamp.lock_rotations_4d = False
ob_lamp.empty_display_type = 'ARROWS'
ob_lamp.color = (0.0, 0.0, 0.0, 0.0)
ob_lamp.lineart.crease_threshold = 0.0
ob_camera.location = (0.0, -35.17, -0.9678)
ob_camera.rotation_euler = (1.676, 0.0, 0.0)
ob_camera.lock_rotations_4d = False
ob_camera.empty_display_type = 'ARROWS'
ob_camera.color = (0.0, 0.0, 0.0, 0.0)
ob_camera.display_type = 'WIRE'
ob_camera.lineart.crease_threshold = 0.0
ob_circle.location = (0.0, -1.3, 2.3)
ob_circle.lineart.crease_threshold = 0.0
ob_cube_013.location = (0.0, 0.0, 0.0)
ob_cube_013.lineart.crease_threshold = 0.0
_m = ob_cube_013.modifiers.new('Bevel', 'BEVEL')
_m.width = 0.02
_m.width_pct = 0.02
_m.limit_method = 'NONE'
_m.spread = 0.0
_m = ob_cube_013.modifiers.new('Boolean', 'BOOLEAN')
_m.object = ob_circle
_m.solver = 'FAST'

# ---- collection membership
col_collection_1.objects.link(ob_cube)
col_collection_1.objects.link(ob_cube_015)
col_collection_1.objects.link(ob_cube_011)
col_collection_1.objects.link(ob_cube_017)
col_collection_1.objects.link(ob_cube_002)
col_collection_1.objects.link(ob_cube_012)
col_collection_1.objects.link(ob_cube_016)
col_collection_1.objects.link(ob_cylinder)
col_collection_1.objects.link(ob_circle_001)
col_collection_1.objects.link(ob_cube_018)
col_collection_1.objects.link(ob_cube_014)
col_collection_1.objects.link(ob_cube_019)
col_collection_1.objects.link(ob_cube_010)
col_collection_1.objects.link(ob_cube_009)
col_collection_1.objects.link(ob_cube_008)
col_collection_1.objects.link(ob_cube_007)
col_collection_1.objects.link(ob_cube_006)
col_collection_1.objects.link(ob_cube_005)
col_collection_1.objects.link(ob_cube_004)
col_collection_1.objects.link(ob_cube_003)
col_collection_1.objects.link(ob_cube_001)
col_collection_1.objects.link(ob_lamp)
col_collection_1.objects.link(ob_camera)
col_collection_2.objects.link(ob_circle)
col_collection_2.objects.link(ob_cube_013)

# ---- scene / render settings (as saved in the file)
scene.camera = ob_camera
scene.frame_start = 1; scene.frame_end = 250; scene.frame_set(1)
scene.render.engine = 'BLENDER_EEVEE_NEXT'
scene.render.image_settings.compression = 90
scene.render.resolution_percentage = 20
scene.render.dither_intensity = 0.0
scene.render.film_transparent = True
scene.cycles.use_denoising = False
scene.cycles.samples = 10
scene.cycles.sampling_pattern = 'TABULATED_SOBOL'
scene.cycles.light_sampling_threshold = 0.0
scene.cycles.use_adaptive_sampling = False
scene.cycles.use_light_tree = False
scene.cycles.blur_glossy = 0.0
scene.cycles.volume_bounces = 1
scene.cycles.pixel_filter_type = 'GAUSSIAN'
scene.cycles.sample_clamp_indirect = 0.0
scene.view_settings.view_transform = 'Standard'
bpy.context.view_layer.update()
